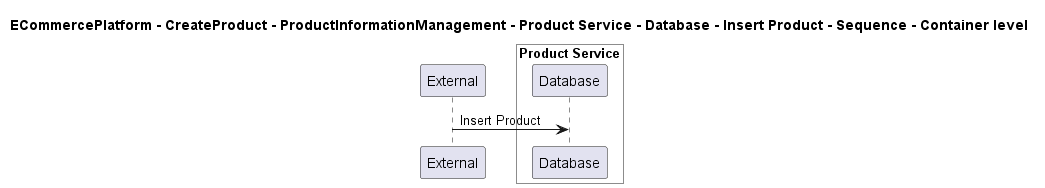

The diagram above was rendered by PlantUML. Its source (embedded in the PNG):
@startuml

title ECommercePlatform - CreateProduct - ProductInformationManagement - Product Service - Database - Insert Product - Sequence - Container level

participant "External" as C4InterFlow.SoftwareSystems.ExternalSystem

box "Product Service" #White
    participant "Database" as ECommercePlatform.CreateProduct.ProductInformationManagement.SoftwareSystems.ProductService.Containers.Database
end box


C4InterFlow.SoftwareSystems.ExternalSystem -> ECommercePlatform.CreateProduct.ProductInformationManagement.SoftwareSystems.ProductService.Containers.Database : Insert Product


@enduml